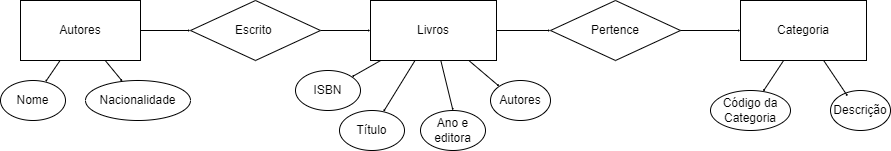

The diagram above was exported from draw.io. Its source (the exported page's mxGraphModel, read from the mxfile embedded in the PNG):
<mxGraphModel dx="1050" dy="565" grid="1" gridSize="10" guides="1" tooltips="1" connect="1" arrows="1" fold="1" page="1" pageScale="1" pageWidth="827" pageHeight="1169" math="0" shadow="0">
  <root>
    <mxCell id="0" />
    <mxCell id="1" parent="0" />
    <mxCell id="wPG_XkVCsfUffIacV_XM-8" value="" style="edgeStyle=orthogonalEdgeStyle;rounded=0;orthogonalLoop=1;jettySize=auto;html=1;endSize=0;startSize=0;" parent="1" source="wPG_XkVCsfUffIacV_XM-1" target="wPG_XkVCsfUffIacV_XM-5" edge="1">
      <mxGeometry relative="1" as="geometry" />
    </mxCell>
    <mxCell id="teOej7QQ4gUHanSqQmMY-4" style="rounded=0;orthogonalLoop=1;jettySize=auto;html=1;endSize=0;startSize=0;" edge="1" parent="1" source="wPG_XkVCsfUffIacV_XM-1" target="teOej7QQ4gUHanSqQmMY-1">
      <mxGeometry relative="1" as="geometry" />
    </mxCell>
    <mxCell id="teOej7QQ4gUHanSqQmMY-5" style="rounded=0;orthogonalLoop=1;jettySize=auto;html=1;endSize=0;startSize=0;" edge="1" parent="1" source="wPG_XkVCsfUffIacV_XM-1" target="teOej7QQ4gUHanSqQmMY-3">
      <mxGeometry relative="1" as="geometry" />
    </mxCell>
    <mxCell id="wPG_XkVCsfUffIacV_XM-1" value="Autores" style="rounded=0;whiteSpace=wrap;html=1;" parent="1" vertex="1">
      <mxGeometry x="30" y="60" width="120" height="60" as="geometry" />
    </mxCell>
    <mxCell id="wPG_XkVCsfUffIacV_XM-10" value="" style="edgeStyle=orthogonalEdgeStyle;rounded=0;orthogonalLoop=1;jettySize=auto;html=1;endSize=0;startSize=0;" parent="1" source="wPG_XkVCsfUffIacV_XM-2" target="wPG_XkVCsfUffIacV_XM-7" edge="1">
      <mxGeometry relative="1" as="geometry" />
    </mxCell>
    <mxCell id="teOej7QQ4gUHanSqQmMY-11" value="" style="rounded=0;orthogonalLoop=1;jettySize=auto;html=1;endSize=0;startSize=0;" edge="1" parent="1" source="wPG_XkVCsfUffIacV_XM-2" target="teOej7QQ4gUHanSqQmMY-9">
      <mxGeometry relative="1" as="geometry" />
    </mxCell>
    <mxCell id="teOej7QQ4gUHanSqQmMY-12" style="rounded=0;orthogonalLoop=1;jettySize=auto;html=1;entryX=0.5;entryY=0;entryDx=0;entryDy=0;endSize=0;startSize=0;" edge="1" parent="1" source="wPG_XkVCsfUffIacV_XM-2" target="teOej7QQ4gUHanSqQmMY-8">
      <mxGeometry relative="1" as="geometry" />
    </mxCell>
    <mxCell id="teOej7QQ4gUHanSqQmMY-13" style="rounded=0;orthogonalLoop=1;jettySize=auto;html=1;entryX=0;entryY=0;entryDx=0;entryDy=0;endSize=0;startSize=0;" edge="1" parent="1" source="wPG_XkVCsfUffIacV_XM-2" target="teOej7QQ4gUHanSqQmMY-10">
      <mxGeometry relative="1" as="geometry" />
    </mxCell>
    <mxCell id="teOej7QQ4gUHanSqQmMY-14" style="rounded=0;orthogonalLoop=1;jettySize=auto;html=1;endSize=0;startSize=0;" edge="1" parent="1" source="wPG_XkVCsfUffIacV_XM-2" target="teOej7QQ4gUHanSqQmMY-7">
      <mxGeometry relative="1" as="geometry" />
    </mxCell>
    <mxCell id="wPG_XkVCsfUffIacV_XM-2" value="Livros" style="rounded=0;whiteSpace=wrap;html=1;" parent="1" vertex="1">
      <mxGeometry x="380" y="60" width="126" height="60" as="geometry" />
    </mxCell>
    <mxCell id="teOej7QQ4gUHanSqQmMY-19" style="rounded=0;orthogonalLoop=1;jettySize=auto;html=1;endSize=0;startSize=0;" edge="1" parent="1" source="wPG_XkVCsfUffIacV_XM-3" target="teOej7QQ4gUHanSqQmMY-16">
      <mxGeometry relative="1" as="geometry" />
    </mxCell>
    <mxCell id="wPG_XkVCsfUffIacV_XM-3" value="Categoria" style="rounded=0;whiteSpace=wrap;html=1;" parent="1" vertex="1">
      <mxGeometry x="750" y="60" width="126" height="60" as="geometry" />
    </mxCell>
    <mxCell id="wPG_XkVCsfUffIacV_XM-9" value="" style="edgeStyle=orthogonalEdgeStyle;rounded=0;orthogonalLoop=1;jettySize=auto;html=1;endSize=0;startSize=0;" parent="1" source="wPG_XkVCsfUffIacV_XM-5" target="wPG_XkVCsfUffIacV_XM-2" edge="1">
      <mxGeometry relative="1" as="geometry" />
    </mxCell>
    <mxCell id="wPG_XkVCsfUffIacV_XM-5" value="Escrito&amp;nbsp;" style="rhombus;whiteSpace=wrap;html=1;" parent="1" vertex="1">
      <mxGeometry x="200" y="60" width="130" height="60" as="geometry" />
    </mxCell>
    <mxCell id="wPG_XkVCsfUffIacV_XM-11" value="" style="edgeStyle=orthogonalEdgeStyle;rounded=0;orthogonalLoop=1;jettySize=auto;html=1;endSize=0;startSize=0;" parent="1" source="wPG_XkVCsfUffIacV_XM-7" target="wPG_XkVCsfUffIacV_XM-3" edge="1">
      <mxGeometry relative="1" as="geometry" />
    </mxCell>
    <mxCell id="wPG_XkVCsfUffIacV_XM-7" value="Pertence" style="rhombus;whiteSpace=wrap;html=1;" parent="1" vertex="1">
      <mxGeometry x="560" y="60" width="130" height="60" as="geometry" />
    </mxCell>
    <mxCell id="teOej7QQ4gUHanSqQmMY-1" value="Nome" style="ellipse;whiteSpace=wrap;html=1;" vertex="1" parent="1">
      <mxGeometry x="10" y="140" width="65" height="40" as="geometry" />
    </mxCell>
    <mxCell id="teOej7QQ4gUHanSqQmMY-3" value="Nacionalidade" style="ellipse;whiteSpace=wrap;html=1;" vertex="1" parent="1">
      <mxGeometry x="95" y="140" width="105" height="40" as="geometry" />
    </mxCell>
    <mxCell id="teOej7QQ4gUHanSqQmMY-7" value="ISBN" style="ellipse;whiteSpace=wrap;html=1;" vertex="1" parent="1">
      <mxGeometry x="305" y="130" width="65" height="40" as="geometry" />
    </mxCell>
    <mxCell id="teOej7QQ4gUHanSqQmMY-8" value="Ano e editora" style="ellipse;whiteSpace=wrap;html=1;" vertex="1" parent="1">
      <mxGeometry x="430" y="170" width="65" height="40" as="geometry" />
    </mxCell>
    <mxCell id="teOej7QQ4gUHanSqQmMY-9" value="Título" style="ellipse;whiteSpace=wrap;html=1;" vertex="1" parent="1">
      <mxGeometry x="349" y="170" width="65" height="40" as="geometry" />
    </mxCell>
    <mxCell id="teOej7QQ4gUHanSqQmMY-10" value="Autores" style="ellipse;whiteSpace=wrap;html=1;" vertex="1" parent="1">
      <mxGeometry x="500" y="140" width="60" height="40" as="geometry" />
    </mxCell>
    <mxCell id="teOej7QQ4gUHanSqQmMY-16" value="Código da Categoria" style="ellipse;whiteSpace=wrap;html=1;" vertex="1" parent="1">
      <mxGeometry x="720" y="150" width="80" height="40" as="geometry" />
    </mxCell>
    <mxCell id="teOej7QQ4gUHanSqQmMY-17" value="Descrição" style="ellipse;whiteSpace=wrap;html=1;" vertex="1" parent="1">
      <mxGeometry x="840" y="150" width="60" height="40" as="geometry" />
    </mxCell>
    <mxCell id="teOej7QQ4gUHanSqQmMY-20" style="rounded=0;orthogonalLoop=1;jettySize=auto;html=1;entryX=0.287;entryY=0.145;entryDx=0;entryDy=0;entryPerimeter=0;endSize=0;startSize=0;" edge="1" parent="1" source="wPG_XkVCsfUffIacV_XM-3" target="teOej7QQ4gUHanSqQmMY-17">
      <mxGeometry relative="1" as="geometry" />
    </mxCell>
  </root>
</mxGraphModel>